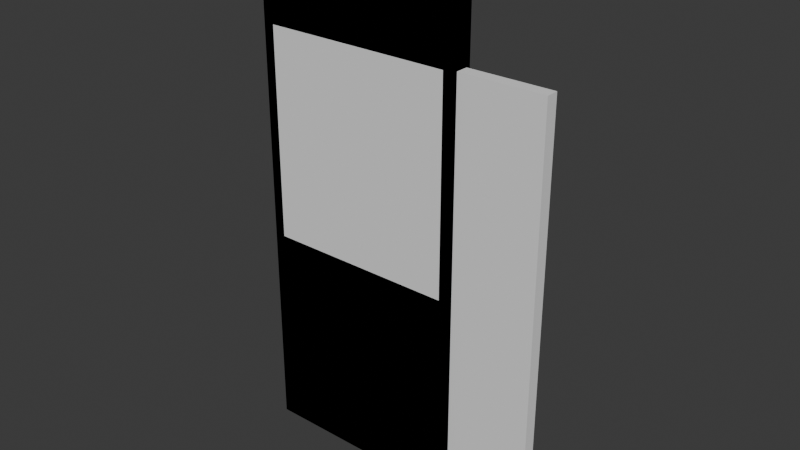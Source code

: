 # Source: CQBAssets.blend  (saved by Blender 5.2.44; exported with 4.5.12 LTS)
import bpy
from mathutils import Matrix  # noqa: F401  (used for matrix-valued properties, if any)

bpy.ops.wm.read_factory_settings(use_empty=True)
scene = bpy.context.scene
scene.name = 'Scene'

# ---- collections
col_collection = bpy.data.collections.new('Collection'); scene.collection.children.link(col_collection)

# ---- world
world_world = bpy.data.worlds.new('World'); scene.world = world_world
world_world.use_nodes = True; world_world.node_tree.nodes.clear()
_N = world_world.node_tree.nodes; _L = world_world.node_tree.links
n0 = _N.new('ShaderNodeOutputWorld'); n0.name = 'World Output'; n0.location = (200, 100)
n1 = _N.new('ShaderNodeBackground'); n1.name = 'Background'; n1.location = (-200, 100)
n1.inputs[0].default_value = (0.05088, 0.05088, 0.05088, 1.0)
_L.new(n1.outputs[0], n0.inputs[0])
n0.is_active_output = True
world_world.color = (0.05088, 0.05088, 0.05088)
world_world.sun_shadow_jitter_overblur = 0.0

# ---- meshes
me_cube_001 = bpy.data.meshes.new('Cube.001')
me_cube_001.from_pydata([(-0.5, -0.05, 0.0), (-0.5, -0.05, 2.5), (-0.5, 0.05, 0.0), (-0.5, 0.05, 2.5), (0.5, -0.05, 0.0), (0.5, -0.05, 2.5), (0.5, 0.05, 0.0), (0.5, 0.05, 2.5)], [], [(0, 1, 3, 2), (2, 3, 7, 6), (6, 7, 5, 4), (4, 5, 1, 0), (2, 6, 4, 0), (7, 3, 1, 5)])
_uv = me_cube_001.uv_layers.new(name='UVMap')
_uv.uv.foreach_set('vector', [0.375, 0.0, 0.625, 0.0, 0.625, 0.25, 0.375, 0.25, 0.375, 0.25, 0.625, 0.25, 0.625, 0.5, 0.375, 0.5, 0.375, 0.5, 0.625, 0.5, 0.625, 0.75, 0.375, 0.75, 0.375, 0.75, 0.625, 0.75, 0.625, 1.0, 0.375, 1.0, 0.125, 0.5, 0.375, 0.5, 0.375, 0.75, 0.125, 0.75, 0.625, 0.5, 0.875, 0.5, 0.875, 0.75, 0.625, 0.75])
me_cube_001.update()
me_cube_002 = bpy.data.meshes.new('Cube.002')
me_cube_002.from_pydata([(-0.5, -0.05, 2.0), (-0.5, -0.05, 2.5), (-0.5, 0.05, 2.0), (-0.5, 0.05, 2.5), (0.5, -0.05, 2.0), (0.5, -0.05, 2.5), (0.5, 0.05, 2.0), (0.5, 0.05, 2.5), (0.45, 0.05, 2.0), (-0.45, 0.05, 2.0), (-0.45, 0.05, 2.5), (0.45, 0.05, 2.5), (-0.45, -0.05, 2.0), (0.45, -0.05, 2.0), (0.45, -0.05, 2.5), (-0.45, -0.05, 2.5), (-0.5, 0.05, 0.0), (-0.5, -0.05, 0.0), (-0.45, 0.05, 0.0), (0.5, -0.05, 0.0), (0.5, 0.05, 0.0), (0.45, -0.05, 0.0), (0.45, 0.05, 0.0), (-0.45, -0.05, 0.0)], [], [(0, 1, 3, 2), (8, 11, 7, 6), (6, 7, 5, 4), (12, 15, 1, 0), (9, 12, 23, 18), (10, 3, 1, 15), (7, 11, 14, 5), (11, 10, 15, 14), (2, 9, 18, 16), (9, 8, 13, 12), (4, 5, 14, 13), (13, 14, 15, 12), (2, 3, 10, 9), (9, 10, 11, 8), (22, 20, 19, 21), (16, 18, 23, 17), (0, 2, 16, 17), (6, 4, 19, 20), (12, 0, 17, 23), (13, 8, 22, 21), (8, 6, 20, 22), (4, 13, 21, 19)])
_uv = me_cube_002.uv_layers.new(name='UVMap')
_uv.uv.foreach_set('vector', [0.375, 0.0, 0.625, 0.0, 0.625, 0.25, 0.375, 0.25, 0.375, 0.4167, 0.625, 0.4167, 0.625, 0.5, 0.375, 0.5, 0.375, 0.5, 0.625, 0.5, 0.625, 0.75, 0.375, 0.75, 0.375, 0.9167, 0.625, 0.9167, 0.625, 1.0, 0.375, 1.0, 0.2083, 0.5, 0.2083, 0.75, 0.2083, 0.75, 0.2083, 0.5, 0.7917, 0.5, 0.875, 0.5, 0.875, 0.75, 0.7917, 0.75, 0.625, 0.5, 0.7083, 0.5, 0.7083, 0.75, 0.625, 0.75, 0.7083, 0.5, 0.7917, 0.5, 0.7917, 0.75, 0.7083, 0.75, 0.375, 0.25, 0.375, 0.3333, 0.375, 0.3333, 0.375, 0.25, 0.2083, 0.5, 0.2917, 0.5, 0.2917, 0.75, 0.2083, 0.75, 0.375, 0.75, 0.625, 0.75, 0.625, 0.8333, 0.375, 0.8333, 0.375, 0.8333, 0.625, 0.8333, 0.625, 0.9167, 0.375, 0.9167, 0.375, 0.25, 0.625, 0.25, 0.625, 0.3333, 0.375, 0.3333, 0.375, 0.3333, 0.625, 0.3333, 0.625, 0.4167, 0.375, 0.4167, 0.2917, 0.5, 0.375, 0.5, 0.375, 0.75, 0.2917, 0.75, 0.125, 0.5, 0.2083, 0.5, 0.2083, 0.75, 0.125, 0.75, 0.375, 0.0, 0.375, 0.25, 0.375, 0.25, 0.375, 0.0, 0.375, 0.5, 0.375, 0.75, 0.375, 0.75, 0.375, 0.5, 0.375, 0.9167, 0.375, 1.0, 0.375, 1.0, 0.375, 0.9167, 0.2917, 0.75, 0.2917, 0.5, 0.2917, 0.5, 0.2917, 0.75, 0.375, 0.4167, 0.375, 0.5, 0.375, 0.5, 0.375, 0.4167, 0.375, 0.75, 0.375, 0.8333, 0.375, 0.8333, 0.375, 0.75])
me_cube_002.update()
me_cube_003 = bpy.data.meshes.new('Cube.003')
me_cube_003.from_pydata([(-0.5, -0.05, 2.0), (-0.5, -0.05, 2.5), (-0.5, 0.05, 2.0), (-0.5, 0.05, 2.5), (0.5, -0.05, 2.0), (0.5, -0.05, 2.5), (0.5, 0.05, 2.0), (0.5, 0.05, 2.5), (0.45, 0.05, 2.0), (-0.45, 0.05, 2.0), (-0.45, 0.05, 2.5), (0.45, 0.05, 2.5), (-0.45, -0.05, 2.0), (0.45, -0.05, 2.0), (0.45, -0.05, 2.5), (-0.45, -0.05, 2.5), (-0.5, 0.05, 1.0), (-0.5, -0.05, 1.0), (-0.45, 0.05, 1.0), (0.5, -0.05, 1.0), (0.5, 0.05, 1.0), (0.45, -0.05, 1.0), (0.45, 0.05, 1.0), (-0.45, -0.05, 1.0), (-0.5, 0.05, 0.0), (-0.5, -0.05, 0.0), (-0.45, 0.05, 0.0), (0.5, -0.05, 0.0), (0.5, 0.05, 0.0), (0.45, -0.05, 0.0), (0.45, 0.05, 0.0), (-0.45, -0.05, 0.0)], [], [(0, 1, 3, 2), (8, 11, 7, 6), (6, 7, 5, 4), (12, 15, 1, 0), (9, 12, 23, 18), (10, 3, 1, 15), (7, 11, 14, 5), (11, 10, 15, 14), (2, 9, 18, 16), (9, 8, 13, 12), (4, 5, 14, 13), (13, 14, 15, 12), (2, 3, 10, 9), (9, 10, 11, 8), (19, 21, 29, 27), (23, 17, 25, 31), (0, 2, 16, 17), (6, 4, 19, 20), (12, 0, 17, 23), (13, 8, 22, 21), (8, 6, 20, 22), (4, 13, 21, 19), (30, 28, 27, 29), (24, 26, 31, 25), (16, 18, 26, 24), (22, 20, 28, 30), (20, 19, 27, 28), (17, 16, 24, 25), (22, 30, 26, 18), (23, 21, 22, 18), (31, 29, 21, 23), (31, 26, 30, 29)])
_uv = me_cube_003.uv_layers.new(name='UVMap')
_uv.uv.foreach_set('vector', [0.375, 0.0, 0.625, 0.0, 0.625, 0.25, 0.375, 0.25, 0.375, 0.4167, 0.625, 0.4167, 0.625, 0.5, 0.375, 0.5, 0.375, 0.5, 0.625, 0.5, 0.625, 0.75, 0.375, 0.75, 0.375, 0.9167, 0.625, 0.9167, 0.625, 1.0, 0.375, 1.0, 0.2083, 0.5, 0.2083, 0.75, 0.2083, 0.75, 0.2083, 0.5, 0.7917, 0.5, 0.875, 0.5, 0.875, 0.75, 0.7917, 0.75, 0.625, 0.5, 0.7083, 0.5, 0.7083, 0.75, 0.625, 0.75, 0.7083, 0.5, 0.7917, 0.5, 0.7917, 0.75, 0.7083, 0.75, 0.375, 0.25, 0.375, 0.3333, 0.375, 0.3333, 0.375, 0.25, 0.2083, 0.5, 0.2917, 0.5, 0.2917, 0.75, 0.2083, 0.75, 0.375, 0.75, 0.625, 0.75, 0.625, 0.8333, 0.375, 0.8333, 0.375, 0.8333, 0.625, 0.8333, 0.625, 0.9167, 0.375, 0.9167, 0.375, 0.25, 0.625, 0.25, 0.625, 0.3333, 0.375, 0.3333, 0.375, 0.3333, 0.625, 0.3333, 0.625, 0.4167, 0.375, 0.4167, 0.375, 0.75, 0.375, 0.8333, 0.375, 0.8333, 0.375, 0.75, 0.375, 0.9167, 0.375, 1.0, 0.375, 1.0, 0.375, 0.9167, 0.375, 0.0, 0.375, 0.25, 0.375, 0.25, 0.375, 0.0, 0.375, 0.5, 0.375, 0.75, 0.375, 0.75, 0.375, 0.5, 0.375, 0.9167, 0.375, 1.0, 0.375, 1.0, 0.375, 0.9167, 0.2917, 0.75, 0.2917, 0.5, 0.2917, 0.5, 0.2917, 0.75, 0.375, 0.4167, 0.375, 0.5, 0.375, 0.5, 0.375, 0.4167, 0.375, 0.75, 0.375, 0.8333, 0.375, 0.8333, 0.375, 0.75, 0.2917, 0.5, 0.375, 0.5, 0.375, 0.75, 0.2917, 0.75, 0.125, 0.5, 0.2083, 0.5, 0.2083, 0.75, 0.125, 0.75, 0.375, 0.25, 0.375, 0.3333, 0.375, 0.3333, 0.375, 0.25, 0.375, 0.4167, 0.375, 0.5, 0.375, 0.5, 0.375, 0.4167, 0.375, 0.5, 0.375, 0.75, 0.375, 0.75, 0.375, 0.5, 0.375, 0.0, 0.375, 0.25, 0.375, 0.25, 0.375, 0.0, 0.375, 0.4167, 0.375, 0.4167, 0.375, 0.3333, 0.375, 0.3333, 0.2083, 0.75, 0.2917, 0.75, 0.2917, 0.5, 0.375, 0.3333, 0.375, 0.9167, 0.375, 0.8333, 0.375, 0.8333, 0.2083, 0.75, 0.375, 0.9167, 0.375, 0.3333, 0.2917, 0.5, 0.375, 0.8333])
me_cube_003.update()
me_cube = bpy.data.meshes.new('Cube')
me_cube.from_pydata([(0.0, -0.03, 0.0), (0.0, -0.03, 2.0), (0.0, 0.03, 0.0), (0.0, 0.03, 2.0), (0.9, -0.03, 0.0), (0.9, -0.03, 2.0), (0.9, 0.03, 0.0), (0.9, 0.03, 2.0)], [], [(0, 1, 3, 2), (2, 3, 7, 6), (6, 7, 5, 4), (4, 5, 1, 0), (2, 6, 4, 0), (7, 3, 1, 5)])
_uv = me_cube.uv_layers.new(name='UVMap')
_uv.uv.foreach_set('vector', [0.375, 0.0, 0.625, 0.0, 0.625, 0.25, 0.375, 0.25, 0.375, 0.25, 0.625, 0.25, 0.625, 0.5, 0.375, 0.5, 0.375, 0.5, 0.625, 0.5, 0.625, 0.75, 0.375, 0.75, 0.375, 0.75, 0.625, 0.75, 0.625, 1.0, 0.375, 1.0, 0.125, 0.5, 0.375, 0.5, 0.375, 0.75, 0.125, 0.75, 0.625, 0.5, 0.875, 0.5, 0.875, 0.75, 0.625, 0.75])
me_cube.update()

# ---- objects
ob_wall = bpy.data.objects.new('Wall', me_cube_001)
ob_walldoorway = bpy.data.objects.new('WallDoorway', me_cube_002)
ob_wallwindow = bpy.data.objects.new('WallWindow', me_cube_003)
ob_door = bpy.data.objects.new('Door', me_cube)

# ---- transforms, parenting, visibility, modifiers, constraints
ob_wall.location = (0.0, 0.0, 0.0)
ob_walldoorway.location = (0.0, 0.0, 0.0)
ob_wallwindow.location = (0.0, 0.0, 0.0)
ob_door.location = (0.0, 0.0, 0.0)

# ---- collection membership
col_collection.objects.link(ob_wall)
col_collection.objects.link(ob_walldoorway)
col_collection.objects.link(ob_wallwindow)
col_collection.objects.link(ob_door)

# ---- scene / render settings (as saved in the file)
scene.frame_start = 1; scene.frame_end = 250; scene.frame_set(1)
scene.render.engine = 'BLENDER_EEVEE_NEXT'
scene.render.bake_bias = 0.0
scene.render.bake_samples = 0
scene.render.compositor_device = 'GPU'
scene.eevee.use_volume_custom_range = False
scene.eevee.fast_gi_thickness_near = 0.1
scene.eevee.fast_gi_thickness_far = 0.0
scene.eevee.ray_tracing_options.screen_trace_thickness = 0.1
bpy.context.view_layer.update()

# ---- added for rendering (the .blend has no active camera and no usable light): camera, sun
cam_auto = bpy.data.cameras.new('AutoCamera')
cam_auto.lens = 50.0
cam_auto.sensor_width = 36.0
cam_auto.clip_end = 1000.0
ob_auto_camera = bpy.data.objects.new('AutoCamera', cam_auto)
scene.collection.objects.link(ob_auto_camera)
ob_auto_camera.location = (2.85267, -3.1832, 3.37214)
ob_auto_camera.rotation_euler = (1.09748, -7.21219e-08, 0.694738)
scene.camera = ob_auto_camera
light_auto_sun = bpy.data.lights.new('AutoSun', 'SUN')
light_auto_sun.energy = 3.0
light_auto_sun.angle = 0.0523599
ob_auto_sun = bpy.data.objects.new('AutoSun', light_auto_sun)
scene.collection.objects.link(ob_auto_sun)
ob_auto_sun.rotation_euler = (0.872665, 0.174533, 0.523599)
bpy.context.view_layer.update()
